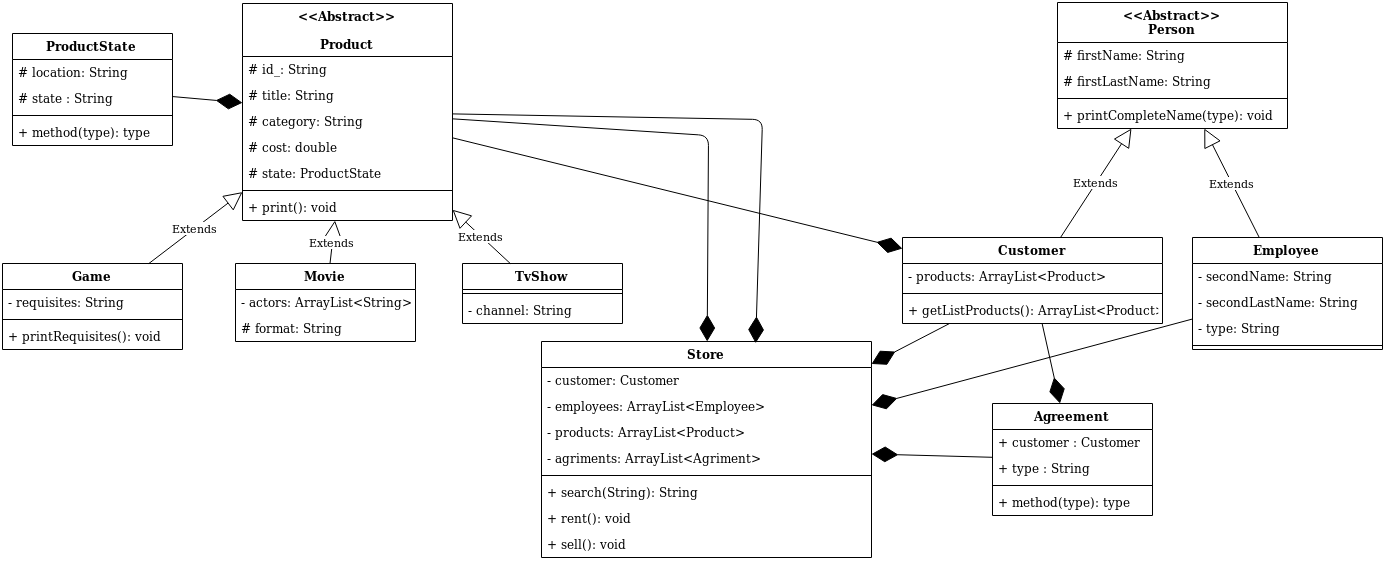

The diagram above was exported from draw.io. Its source (the exported page's mxGraphModel, read from the mxfile embedded in the PNG):
<mxGraphModel dx="1460" dy="986" grid="1" gridSize="10" guides="1" tooltips="1" connect="1" arrows="1" fold="1" page="1" pageScale="1" pageWidth="850" pageHeight="1100" math="0" shadow="0">
  <root>
    <mxCell id="0" />
    <mxCell id="1" parent="0" />
    <mxCell id="SuNWWEZWQVZASXQDIC8N-1" value="&lt;&lt;Abstract&gt;&gt;&#10;&#10;Product" style="swimlane;fontStyle=1;align=center;verticalAlign=top;childLayout=stackLayout;horizontal=1;startSize=53;horizontalStack=0;resizeParent=1;resizeParentMax=0;resizeLast=0;collapsible=1;marginBottom=0;" parent="1" vertex="1">
      <mxGeometry x="280" y="40" width="210" height="217" as="geometry" />
    </mxCell>
    <mxCell id="SuNWWEZWQVZASXQDIC8N-2" value="# id_: String" style="text;strokeColor=none;fillColor=none;align=left;verticalAlign=top;spacingLeft=4;spacingRight=4;overflow=hidden;rotatable=0;points=[[0,0.5],[1,0.5]];portConstraint=eastwest;" parent="SuNWWEZWQVZASXQDIC8N-1" vertex="1">
      <mxGeometry y="53" width="210" height="26" as="geometry" />
    </mxCell>
    <mxCell id="9Io42ZxBXw0ZkZgwTHox-1" value="# title: String" style="text;strokeColor=none;fillColor=none;align=left;verticalAlign=top;spacingLeft=4;spacingRight=4;overflow=hidden;rotatable=0;points=[[0,0.5],[1,0.5]];portConstraint=eastwest;" vertex="1" parent="SuNWWEZWQVZASXQDIC8N-1">
      <mxGeometry y="79" width="210" height="26" as="geometry" />
    </mxCell>
    <mxCell id="SuNWWEZWQVZASXQDIC8N-18" value="# category: String" style="text;strokeColor=none;fillColor=none;align=left;verticalAlign=top;spacingLeft=4;spacingRight=4;overflow=hidden;rotatable=0;points=[[0,0.5],[1,0.5]];portConstraint=eastwest;" parent="SuNWWEZWQVZASXQDIC8N-1" vertex="1">
      <mxGeometry y="105" width="210" height="26" as="geometry" />
    </mxCell>
    <mxCell id="SuNWWEZWQVZASXQDIC8N-11" value="# cost: double" style="text;strokeColor=none;fillColor=none;align=left;verticalAlign=top;spacingLeft=4;spacingRight=4;overflow=hidden;rotatable=0;points=[[0,0.5],[1,0.5]];portConstraint=eastwest;" parent="SuNWWEZWQVZASXQDIC8N-1" vertex="1">
      <mxGeometry y="131" width="210" height="26" as="geometry" />
    </mxCell>
    <mxCell id="SuNWWEZWQVZASXQDIC8N-70" value="# state: ProductState" style="text;strokeColor=none;fillColor=none;align=left;verticalAlign=top;spacingLeft=4;spacingRight=4;overflow=hidden;rotatable=0;points=[[0,0.5],[1,0.5]];portConstraint=eastwest;" parent="SuNWWEZWQVZASXQDIC8N-1" vertex="1">
      <mxGeometry y="157" width="210" height="26" as="geometry" />
    </mxCell>
    <mxCell id="SuNWWEZWQVZASXQDIC8N-3" value="" style="line;strokeWidth=1;fillColor=none;align=left;verticalAlign=middle;spacingTop=-1;spacingLeft=3;spacingRight=3;rotatable=0;labelPosition=right;points=[];portConstraint=eastwest;" parent="SuNWWEZWQVZASXQDIC8N-1" vertex="1">
      <mxGeometry y="183" width="210" height="8" as="geometry" />
    </mxCell>
    <mxCell id="SuNWWEZWQVZASXQDIC8N-4" value="+ print(): void" style="text;strokeColor=none;fillColor=none;align=left;verticalAlign=top;spacingLeft=4;spacingRight=4;overflow=hidden;rotatable=0;points=[[0,0.5],[1,0.5]];portConstraint=eastwest;" parent="SuNWWEZWQVZASXQDIC8N-1" vertex="1">
      <mxGeometry y="191" width="210" height="26" as="geometry" />
    </mxCell>
    <mxCell id="SuNWWEZWQVZASXQDIC8N-20" value="Movie" style="swimlane;fontStyle=1;align=center;verticalAlign=top;childLayout=stackLayout;horizontal=1;startSize=26;horizontalStack=0;resizeParent=1;resizeParentMax=0;resizeLast=0;collapsible=1;marginBottom=0;" parent="1" vertex="1">
      <mxGeometry x="273" y="300" width="180" height="78" as="geometry" />
    </mxCell>
    <mxCell id="SuNWWEZWQVZASXQDIC8N-21" value="- actors: ArrayList&lt;String&gt;" style="text;strokeColor=none;fillColor=none;align=left;verticalAlign=top;spacingLeft=4;spacingRight=4;overflow=hidden;rotatable=0;points=[[0,0.5],[1,0.5]];portConstraint=eastwest;" parent="SuNWWEZWQVZASXQDIC8N-20" vertex="1">
      <mxGeometry y="26" width="180" height="26" as="geometry" />
    </mxCell>
    <mxCell id="SuNWWEZWQVZASXQDIC8N-29" value="# format: String" style="text;strokeColor=none;fillColor=none;align=left;verticalAlign=top;spacingLeft=4;spacingRight=4;overflow=hidden;rotatable=0;points=[[0,0.5],[1,0.5]];portConstraint=eastwest;" parent="SuNWWEZWQVZASXQDIC8N-20" vertex="1">
      <mxGeometry y="52" width="180" height="26" as="geometry" />
    </mxCell>
    <mxCell id="SuNWWEZWQVZASXQDIC8N-25" value="TvShow" style="swimlane;fontStyle=1;align=center;verticalAlign=top;childLayout=stackLayout;horizontal=1;startSize=26;horizontalStack=0;resizeParent=1;resizeParentMax=0;resizeLast=0;collapsible=1;marginBottom=0;" parent="1" vertex="1">
      <mxGeometry x="500" y="300" width="160" height="60" as="geometry" />
    </mxCell>
    <mxCell id="SuNWWEZWQVZASXQDIC8N-27" value="" style="line;strokeWidth=1;fillColor=none;align=left;verticalAlign=middle;spacingTop=-1;spacingLeft=3;spacingRight=3;rotatable=0;labelPosition=right;points=[];portConstraint=eastwest;" parent="SuNWWEZWQVZASXQDIC8N-25" vertex="1">
      <mxGeometry y="26" width="160" height="8" as="geometry" />
    </mxCell>
    <mxCell id="SuNWWEZWQVZASXQDIC8N-26" value="- channel: String" style="text;strokeColor=none;fillColor=none;align=left;verticalAlign=top;spacingLeft=4;spacingRight=4;overflow=hidden;rotatable=0;points=[[0,0.5],[1,0.5]];portConstraint=eastwest;" parent="SuNWWEZWQVZASXQDIC8N-25" vertex="1">
      <mxGeometry y="34" width="160" height="26" as="geometry" />
    </mxCell>
    <mxCell id="SuNWWEZWQVZASXQDIC8N-31" value="Game" style="swimlane;fontStyle=1;align=center;verticalAlign=top;childLayout=stackLayout;horizontal=1;startSize=26;horizontalStack=0;resizeParent=1;resizeParentMax=0;resizeLast=0;collapsible=1;marginBottom=0;" parent="1" vertex="1">
      <mxGeometry x="40" y="300" width="180" height="86" as="geometry" />
    </mxCell>
    <mxCell id="SuNWWEZWQVZASXQDIC8N-32" value="- requisites: String" style="text;strokeColor=none;fillColor=none;align=left;verticalAlign=top;spacingLeft=4;spacingRight=4;overflow=hidden;rotatable=0;points=[[0,0.5],[1,0.5]];portConstraint=eastwest;" parent="SuNWWEZWQVZASXQDIC8N-31" vertex="1">
      <mxGeometry y="26" width="180" height="26" as="geometry" />
    </mxCell>
    <mxCell id="SuNWWEZWQVZASXQDIC8N-33" value="" style="line;strokeWidth=1;fillColor=none;align=left;verticalAlign=middle;spacingTop=-1;spacingLeft=3;spacingRight=3;rotatable=0;labelPosition=right;points=[];portConstraint=eastwest;" parent="SuNWWEZWQVZASXQDIC8N-31" vertex="1">
      <mxGeometry y="52" width="180" height="8" as="geometry" />
    </mxCell>
    <mxCell id="SuNWWEZWQVZASXQDIC8N-34" value="+ printRequisites(): void" style="text;strokeColor=none;fillColor=none;align=left;verticalAlign=top;spacingLeft=4;spacingRight=4;overflow=hidden;rotatable=0;points=[[0,0.5],[1,0.5]];portConstraint=eastwest;" parent="SuNWWEZWQVZASXQDIC8N-31" vertex="1">
      <mxGeometry y="60" width="180" height="26" as="geometry" />
    </mxCell>
    <mxCell id="SuNWWEZWQVZASXQDIC8N-35" value="Extends" style="endArrow=block;endSize=16;endFill=0;html=1;" parent="1" source="SuNWWEZWQVZASXQDIC8N-31" target="SuNWWEZWQVZASXQDIC8N-1" edge="1">
      <mxGeometry width="160" relative="1" as="geometry">
        <mxPoint x="40" y="410" as="sourcePoint" />
        <mxPoint x="200" y="410" as="targetPoint" />
      </mxGeometry>
    </mxCell>
    <mxCell id="SuNWWEZWQVZASXQDIC8N-36" value="Extends" style="endArrow=block;endSize=16;endFill=0;html=1;" parent="1" source="SuNWWEZWQVZASXQDIC8N-20" target="SuNWWEZWQVZASXQDIC8N-1" edge="1">
      <mxGeometry width="160" relative="1" as="geometry">
        <mxPoint x="390" y="310" as="sourcePoint" />
        <mxPoint x="550" y="310" as="targetPoint" />
      </mxGeometry>
    </mxCell>
    <mxCell id="SuNWWEZWQVZASXQDIC8N-37" value="Extends" style="endArrow=block;endSize=16;endFill=0;html=1;" parent="1" source="SuNWWEZWQVZASXQDIC8N-25" target="SuNWWEZWQVZASXQDIC8N-1" edge="1">
      <mxGeometry width="160" relative="1" as="geometry">
        <mxPoint x="520" y="260" as="sourcePoint" />
        <mxPoint x="680" y="260" as="targetPoint" />
      </mxGeometry>
    </mxCell>
    <mxCell id="SuNWWEZWQVZASXQDIC8N-40" value="&lt;&lt;Abstract&gt;&gt;&#10;Person" style="swimlane;fontStyle=1;align=center;verticalAlign=top;childLayout=stackLayout;horizontal=1;startSize=40;horizontalStack=0;resizeParent=1;resizeParentMax=0;resizeLast=0;collapsible=1;marginBottom=0;" parent="1" vertex="1">
      <mxGeometry x="1095" y="39" width="230" height="126" as="geometry" />
    </mxCell>
    <mxCell id="SuNWWEZWQVZASXQDIC8N-41" value="# firstName: String" style="text;strokeColor=none;fillColor=none;align=left;verticalAlign=top;spacingLeft=4;spacingRight=4;overflow=hidden;rotatable=0;points=[[0,0.5],[1,0.5]];portConstraint=eastwest;" parent="SuNWWEZWQVZASXQDIC8N-40" vertex="1">
      <mxGeometry y="40" width="230" height="26" as="geometry" />
    </mxCell>
    <mxCell id="SuNWWEZWQVZASXQDIC8N-44" value="# firstLastName: String" style="text;strokeColor=none;fillColor=none;align=left;verticalAlign=top;spacingLeft=4;spacingRight=4;overflow=hidden;rotatable=0;points=[[0,0.5],[1,0.5]];portConstraint=eastwest;" parent="SuNWWEZWQVZASXQDIC8N-40" vertex="1">
      <mxGeometry y="66" width="230" height="26" as="geometry" />
    </mxCell>
    <mxCell id="SuNWWEZWQVZASXQDIC8N-42" value="" style="line;strokeWidth=1;fillColor=none;align=left;verticalAlign=middle;spacingTop=-1;spacingLeft=3;spacingRight=3;rotatable=0;labelPosition=right;points=[];portConstraint=eastwest;" parent="SuNWWEZWQVZASXQDIC8N-40" vertex="1">
      <mxGeometry y="92" width="230" height="8" as="geometry" />
    </mxCell>
    <mxCell id="SuNWWEZWQVZASXQDIC8N-43" value="+ printCompleteName(type): void" style="text;strokeColor=none;fillColor=none;align=left;verticalAlign=top;spacingLeft=4;spacingRight=4;overflow=hidden;rotatable=0;points=[[0,0.5],[1,0.5]];portConstraint=eastwest;" parent="SuNWWEZWQVZASXQDIC8N-40" vertex="1">
      <mxGeometry y="100" width="230" height="26" as="geometry" />
    </mxCell>
    <mxCell id="SuNWWEZWQVZASXQDIC8N-46" value="Customer" style="swimlane;fontStyle=1;align=center;verticalAlign=top;childLayout=stackLayout;horizontal=1;startSize=26;horizontalStack=0;resizeParent=1;resizeParentMax=0;resizeLast=0;collapsible=1;marginBottom=0;" parent="1" vertex="1">
      <mxGeometry x="940" y="274" width="260" height="86" as="geometry" />
    </mxCell>
    <mxCell id="SuNWWEZWQVZASXQDIC8N-47" value="- products: ArrayList&lt;Product&gt;" style="text;strokeColor=none;fillColor=none;align=left;verticalAlign=top;spacingLeft=4;spacingRight=4;overflow=hidden;rotatable=0;points=[[0,0.5],[1,0.5]];portConstraint=eastwest;" parent="SuNWWEZWQVZASXQDIC8N-46" vertex="1">
      <mxGeometry y="26" width="260" height="26" as="geometry" />
    </mxCell>
    <mxCell id="SuNWWEZWQVZASXQDIC8N-48" value="" style="line;strokeWidth=1;fillColor=none;align=left;verticalAlign=middle;spacingTop=-1;spacingLeft=3;spacingRight=3;rotatable=0;labelPosition=right;points=[];portConstraint=eastwest;" parent="SuNWWEZWQVZASXQDIC8N-46" vertex="1">
      <mxGeometry y="52" width="260" height="8" as="geometry" />
    </mxCell>
    <mxCell id="SuNWWEZWQVZASXQDIC8N-49" value="+ getListProducts(): ArrayList&lt;Product&gt;" style="text;strokeColor=none;fillColor=none;align=left;verticalAlign=top;spacingLeft=4;spacingRight=4;overflow=hidden;rotatable=0;points=[[0,0.5],[1,0.5]];portConstraint=eastwest;" parent="SuNWWEZWQVZASXQDIC8N-46" vertex="1">
      <mxGeometry y="60" width="260" height="26" as="geometry" />
    </mxCell>
    <mxCell id="SuNWWEZWQVZASXQDIC8N-51" value="Employee" style="swimlane;fontStyle=1;align=center;verticalAlign=top;childLayout=stackLayout;horizontal=1;startSize=26;horizontalStack=0;resizeParent=1;resizeParentMax=0;resizeLast=0;collapsible=1;marginBottom=0;" parent="1" vertex="1">
      <mxGeometry x="1230" y="274" width="190" height="112" as="geometry" />
    </mxCell>
    <mxCell id="SuNWWEZWQVZASXQDIC8N-60" value="- secondName: String" style="text;strokeColor=none;fillColor=none;align=left;verticalAlign=top;spacingLeft=4;spacingRight=4;overflow=hidden;rotatable=0;points=[[0,0.5],[1,0.5]];portConstraint=eastwest;" parent="SuNWWEZWQVZASXQDIC8N-51" vertex="1">
      <mxGeometry y="26" width="190" height="26" as="geometry" />
    </mxCell>
    <mxCell id="SuNWWEZWQVZASXQDIC8N-61" value="- secondLastName: String" style="text;strokeColor=none;fillColor=none;align=left;verticalAlign=top;spacingLeft=4;spacingRight=4;overflow=hidden;rotatable=0;points=[[0,0.5],[1,0.5]];portConstraint=eastwest;" parent="SuNWWEZWQVZASXQDIC8N-51" vertex="1">
      <mxGeometry y="52" width="190" height="26" as="geometry" />
    </mxCell>
    <mxCell id="SuNWWEZWQVZASXQDIC8N-98" value="- type: String" style="text;strokeColor=none;fillColor=none;align=left;verticalAlign=top;spacingLeft=4;spacingRight=4;overflow=hidden;rotatable=0;points=[[0,0.5],[1,0.5]];portConstraint=eastwest;" parent="SuNWWEZWQVZASXQDIC8N-51" vertex="1">
      <mxGeometry y="78" width="190" height="26" as="geometry" />
    </mxCell>
    <mxCell id="SuNWWEZWQVZASXQDIC8N-53" value="" style="line;strokeWidth=1;fillColor=none;align=left;verticalAlign=middle;spacingTop=-1;spacingLeft=3;spacingRight=3;rotatable=0;labelPosition=right;points=[];portConstraint=eastwest;" parent="SuNWWEZWQVZASXQDIC8N-51" vertex="1">
      <mxGeometry y="104" width="190" height="8" as="geometry" />
    </mxCell>
    <mxCell id="SuNWWEZWQVZASXQDIC8N-63" value="Extends" style="endArrow=block;endSize=16;endFill=0;html=1;" parent="1" source="SuNWWEZWQVZASXQDIC8N-46" target="SuNWWEZWQVZASXQDIC8N-40" edge="1">
      <mxGeometry width="160" relative="1" as="geometry">
        <mxPoint x="530" y="450" as="sourcePoint" />
        <mxPoint x="690" y="450" as="targetPoint" />
      </mxGeometry>
    </mxCell>
    <mxCell id="SuNWWEZWQVZASXQDIC8N-64" value="Extends" style="endArrow=block;endSize=16;endFill=0;html=1;" parent="1" source="SuNWWEZWQVZASXQDIC8N-51" target="SuNWWEZWQVZASXQDIC8N-40" edge="1">
      <mxGeometry width="160" relative="1" as="geometry">
        <mxPoint x="530" y="490" as="sourcePoint" />
        <mxPoint x="690" y="490" as="targetPoint" />
      </mxGeometry>
    </mxCell>
    <mxCell id="SuNWWEZWQVZASXQDIC8N-72" value="Store" style="swimlane;fontStyle=1;align=center;verticalAlign=top;childLayout=stackLayout;horizontal=1;startSize=26;horizontalStack=0;resizeParent=1;resizeParentMax=0;resizeLast=0;collapsible=1;marginBottom=0;" parent="1" vertex="1">
      <mxGeometry x="579" y="378" width="330" height="216" as="geometry" />
    </mxCell>
    <mxCell id="SuNWWEZWQVZASXQDIC8N-73" value="- customer: Customer" style="text;strokeColor=none;fillColor=none;align=left;verticalAlign=top;spacingLeft=4;spacingRight=4;overflow=hidden;rotatable=0;points=[[0,0.5],[1,0.5]];portConstraint=eastwest;" parent="SuNWWEZWQVZASXQDIC8N-72" vertex="1">
      <mxGeometry y="26" width="330" height="26" as="geometry" />
    </mxCell>
    <mxCell id="QAru47zuNSCEozykWUkQ-5" value="- employees: ArrayList&lt;Employee&gt;" style="text;strokeColor=none;fillColor=none;align=left;verticalAlign=top;spacingLeft=4;spacingRight=4;overflow=hidden;rotatable=0;points=[[0,0.5],[1,0.5]];portConstraint=eastwest;" parent="SuNWWEZWQVZASXQDIC8N-72" vertex="1">
      <mxGeometry y="52" width="330" height="26" as="geometry" />
    </mxCell>
    <mxCell id="SuNWWEZWQVZASXQDIC8N-76" value="- products: ArrayList&lt;Product&gt;" style="text;strokeColor=none;fillColor=none;align=left;verticalAlign=top;spacingLeft=4;spacingRight=4;overflow=hidden;rotatable=0;points=[[0,0.5],[1,0.5]];portConstraint=eastwest;" parent="SuNWWEZWQVZASXQDIC8N-72" vertex="1">
      <mxGeometry y="78" width="330" height="26" as="geometry" />
    </mxCell>
    <mxCell id="9Io42ZxBXw0ZkZgwTHox-32" value="- agriments: ArrayList&lt;Agriment&gt;" style="text;strokeColor=none;fillColor=none;align=left;verticalAlign=top;spacingLeft=4;spacingRight=4;overflow=hidden;rotatable=0;points=[[0,0.5],[1,0.5]];portConstraint=eastwest;" vertex="1" parent="SuNWWEZWQVZASXQDIC8N-72">
      <mxGeometry y="104" width="330" height="26" as="geometry" />
    </mxCell>
    <mxCell id="SuNWWEZWQVZASXQDIC8N-74" value="" style="line;strokeWidth=1;fillColor=none;align=left;verticalAlign=middle;spacingTop=-1;spacingLeft=3;spacingRight=3;rotatable=0;labelPosition=right;points=[];portConstraint=eastwest;" parent="SuNWWEZWQVZASXQDIC8N-72" vertex="1">
      <mxGeometry y="130" width="330" height="8" as="geometry" />
    </mxCell>
    <mxCell id="SuNWWEZWQVZASXQDIC8N-75" value="+ search(String): String" style="text;strokeColor=none;fillColor=none;align=left;verticalAlign=top;spacingLeft=4;spacingRight=4;overflow=hidden;rotatable=0;points=[[0,0.5],[1,0.5]];portConstraint=eastwest;" parent="SuNWWEZWQVZASXQDIC8N-72" vertex="1">
      <mxGeometry y="138" width="330" height="26" as="geometry" />
    </mxCell>
    <mxCell id="9Io42ZxBXw0ZkZgwTHox-8" value="+ rent(): void" style="text;strokeColor=none;fillColor=none;align=left;verticalAlign=top;spacingLeft=4;spacingRight=4;overflow=hidden;rotatable=0;points=[[0,0.5],[1,0.5]];portConstraint=eastwest;" vertex="1" parent="SuNWWEZWQVZASXQDIC8N-72">
      <mxGeometry y="164" width="330" height="26" as="geometry" />
    </mxCell>
    <mxCell id="9Io42ZxBXw0ZkZgwTHox-9" value="+ sell(): void" style="text;strokeColor=none;fillColor=none;align=left;verticalAlign=top;spacingLeft=4;spacingRight=4;overflow=hidden;rotatable=0;points=[[0,0.5],[1,0.5]];portConstraint=eastwest;" vertex="1" parent="SuNWWEZWQVZASXQDIC8N-72">
      <mxGeometry y="190" width="330" height="26" as="geometry" />
    </mxCell>
    <mxCell id="9Io42ZxBXw0ZkZgwTHox-15" value="" style="endArrow=diamondThin;endFill=1;endSize=24;html=1;" edge="1" parent="1" source="SuNWWEZWQVZASXQDIC8N-1" target="SuNWWEZWQVZASXQDIC8N-72">
      <mxGeometry x="0.1093" y="140" width="160" relative="1" as="geometry">
        <mxPoint x="40" y="620" as="sourcePoint" />
        <mxPoint x="200" y="620" as="targetPoint" />
        <Array as="points">
          <mxPoint x="746" y="172" />
        </Array>
        <mxPoint x="-6" y="-44" as="offset" />
      </mxGeometry>
    </mxCell>
    <mxCell id="9Io42ZxBXw0ZkZgwTHox-16" value="" style="endArrow=diamondThin;endFill=1;endSize=24;html=1;" edge="1" parent="1" source="SuNWWEZWQVZASXQDIC8N-46" target="SuNWWEZWQVZASXQDIC8N-72">
      <mxGeometry width="160" relative="1" as="geometry">
        <mxPoint x="910" y="200" as="sourcePoint" />
        <mxPoint x="190" y="670" as="targetPoint" />
      </mxGeometry>
    </mxCell>
    <mxCell id="9Io42ZxBXw0ZkZgwTHox-17" value="" style="endArrow=diamondThin;endFill=1;endSize=24;html=1;" edge="1" parent="1" source="SuNWWEZWQVZASXQDIC8N-51" target="SuNWWEZWQVZASXQDIC8N-72">
      <mxGeometry width="160" relative="1" as="geometry">
        <mxPoint x="1000" y="520" as="sourcePoint" />
        <mxPoint x="1160" y="520" as="targetPoint" />
      </mxGeometry>
    </mxCell>
    <mxCell id="9Io42ZxBXw0ZkZgwTHox-18" value="" style="endArrow=diamondThin;endFill=1;endSize=24;html=1;entryX=0.649;entryY=0.008;entryDx=0;entryDy=0;entryPerimeter=0;" edge="1" parent="1" source="SuNWWEZWQVZASXQDIC8N-1" target="SuNWWEZWQVZASXQDIC8N-72">
      <mxGeometry width="160" relative="1" as="geometry">
        <mxPoint x="40" y="729.9999999999998" as="sourcePoint" />
        <mxPoint x="200" y="729.9999999999998" as="targetPoint" />
        <Array as="points">
          <mxPoint x="800" y="156" />
        </Array>
      </mxGeometry>
    </mxCell>
    <mxCell id="9Io42ZxBXw0ZkZgwTHox-19" value="" style="endArrow=diamondThin;endFill=1;endSize=24;html=1;" edge="1" parent="1" source="SuNWWEZWQVZASXQDIC8N-1" target="SuNWWEZWQVZASXQDIC8N-46">
      <mxGeometry width="160" relative="1" as="geometry">
        <mxPoint x="50" y="739.9999999999998" as="sourcePoint" />
        <mxPoint x="210" y="739.9999999999998" as="targetPoint" />
      </mxGeometry>
    </mxCell>
    <mxCell id="9Io42ZxBXw0ZkZgwTHox-26" value="Agreement" style="swimlane;fontStyle=1;align=center;verticalAlign=top;childLayout=stackLayout;horizontal=1;startSize=26;horizontalStack=0;resizeParent=1;resizeParentMax=0;resizeLast=0;collapsible=1;marginBottom=0;" vertex="1" parent="1">
      <mxGeometry x="1030" y="440" width="160" height="112" as="geometry" />
    </mxCell>
    <mxCell id="9Io42ZxBXw0ZkZgwTHox-27" value="+ customer : Customer" style="text;strokeColor=none;fillColor=none;align=left;verticalAlign=top;spacingLeft=4;spacingRight=4;overflow=hidden;rotatable=0;points=[[0,0.5],[1,0.5]];portConstraint=eastwest;" vertex="1" parent="9Io42ZxBXw0ZkZgwTHox-26">
      <mxGeometry y="26" width="160" height="26" as="geometry" />
    </mxCell>
    <mxCell id="9Io42ZxBXw0ZkZgwTHox-30" value="+ type : String" style="text;strokeColor=none;fillColor=none;align=left;verticalAlign=top;spacingLeft=4;spacingRight=4;overflow=hidden;rotatable=0;points=[[0,0.5],[1,0.5]];portConstraint=eastwest;" vertex="1" parent="9Io42ZxBXw0ZkZgwTHox-26">
      <mxGeometry y="52" width="160" height="26" as="geometry" />
    </mxCell>
    <mxCell id="9Io42ZxBXw0ZkZgwTHox-28" value="" style="line;strokeWidth=1;fillColor=none;align=left;verticalAlign=middle;spacingTop=-1;spacingLeft=3;spacingRight=3;rotatable=0;labelPosition=right;points=[];portConstraint=eastwest;" vertex="1" parent="9Io42ZxBXw0ZkZgwTHox-26">
      <mxGeometry y="78" width="160" height="8" as="geometry" />
    </mxCell>
    <mxCell id="9Io42ZxBXw0ZkZgwTHox-29" value="+ method(type): type" style="text;strokeColor=none;fillColor=none;align=left;verticalAlign=top;spacingLeft=4;spacingRight=4;overflow=hidden;rotatable=0;points=[[0,0.5],[1,0.5]];portConstraint=eastwest;" vertex="1" parent="9Io42ZxBXw0ZkZgwTHox-26">
      <mxGeometry y="86" width="160" height="26" as="geometry" />
    </mxCell>
    <mxCell id="9Io42ZxBXw0ZkZgwTHox-31" value="" style="endArrow=diamondThin;endFill=1;endSize=24;html=1;" edge="1" parent="1" source="9Io42ZxBXw0ZkZgwTHox-26" target="SuNWWEZWQVZASXQDIC8N-72">
      <mxGeometry width="160" relative="1" as="geometry">
        <mxPoint x="60" y="630" as="sourcePoint" />
        <mxPoint x="220" y="630" as="targetPoint" />
      </mxGeometry>
    </mxCell>
    <mxCell id="9Io42ZxBXw0ZkZgwTHox-33" value="" style="endArrow=diamondThin;endFill=1;endSize=24;html=1;" edge="1" parent="1" source="SuNWWEZWQVZASXQDIC8N-46" target="9Io42ZxBXw0ZkZgwTHox-26">
      <mxGeometry width="160" relative="1" as="geometry">
        <mxPoint x="60" y="630" as="sourcePoint" />
        <mxPoint x="1120" y="520" as="targetPoint" />
      </mxGeometry>
    </mxCell>
    <mxCell id="9Io42ZxBXw0ZkZgwTHox-34" value="ProductState" style="swimlane;fontStyle=1;align=center;verticalAlign=top;childLayout=stackLayout;horizontal=1;startSize=26;horizontalStack=0;resizeParent=1;resizeParentMax=0;resizeLast=0;collapsible=1;marginBottom=0;" vertex="1" parent="1">
      <mxGeometry x="50" y="70" width="160" height="112" as="geometry" />
    </mxCell>
    <mxCell id="9Io42ZxBXw0ZkZgwTHox-35" value="# location: String" style="text;strokeColor=none;fillColor=none;align=left;verticalAlign=top;spacingLeft=4;spacingRight=4;overflow=hidden;rotatable=0;points=[[0,0.5],[1,0.5]];portConstraint=eastwest;" vertex="1" parent="9Io42ZxBXw0ZkZgwTHox-34">
      <mxGeometry y="26" width="160" height="26" as="geometry" />
    </mxCell>
    <mxCell id="9Io42ZxBXw0ZkZgwTHox-46" value="# state : String" style="text;strokeColor=none;fillColor=none;align=left;verticalAlign=top;spacingLeft=4;spacingRight=4;overflow=hidden;rotatable=0;points=[[0,0.5],[1,0.5]];portConstraint=eastwest;" vertex="1" parent="9Io42ZxBXw0ZkZgwTHox-34">
      <mxGeometry y="52" width="160" height="26" as="geometry" />
    </mxCell>
    <mxCell id="9Io42ZxBXw0ZkZgwTHox-36" value="" style="line;strokeWidth=1;fillColor=none;align=left;verticalAlign=middle;spacingTop=-1;spacingLeft=3;spacingRight=3;rotatable=0;labelPosition=right;points=[];portConstraint=eastwest;" vertex="1" parent="9Io42ZxBXw0ZkZgwTHox-34">
      <mxGeometry y="78" width="160" height="8" as="geometry" />
    </mxCell>
    <mxCell id="9Io42ZxBXw0ZkZgwTHox-37" value="+ method(type): type" style="text;strokeColor=none;fillColor=none;align=left;verticalAlign=top;spacingLeft=4;spacingRight=4;overflow=hidden;rotatable=0;points=[[0,0.5],[1,0.5]];portConstraint=eastwest;" vertex="1" parent="9Io42ZxBXw0ZkZgwTHox-34">
      <mxGeometry y="86" width="160" height="26" as="geometry" />
    </mxCell>
    <mxCell id="9Io42ZxBXw0ZkZgwTHox-47" value="" style="endArrow=diamondThin;endFill=1;endSize=24;html=1;" edge="1" parent="1" source="9Io42ZxBXw0ZkZgwTHox-34" target="SuNWWEZWQVZASXQDIC8N-1">
      <mxGeometry width="160" relative="1" as="geometry">
        <mxPoint x="40" y="620" as="sourcePoint" />
        <mxPoint x="200" y="620" as="targetPoint" />
      </mxGeometry>
    </mxCell>
  </root>
</mxGraphModel>